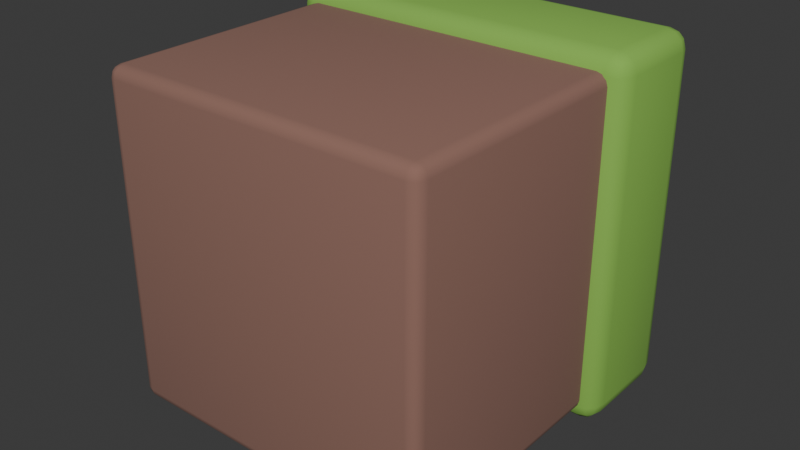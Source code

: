 # Source: grassBlock.blend  (saved by Blender 4.1.24; exported with 4.5.12 LTS)
import bpy
from mathutils import Matrix  # noqa: F401  (used for matrix-valued properties, if any)

bpy.ops.wm.read_factory_settings(use_empty=True)
scene = bpy.context.scene
scene.name = 'Scene'

# ---- collections
col_collection = bpy.data.collections.new('Collection'); scene.collection.children.link(col_collection)

# ---- materials (node trees are filled in below, after node groups)
mat_dirtmat = bpy.data.materials.new('dirtMat')
mat_dirtmat.use_transparent_shadow = False
mat_grassmat = bpy.data.materials.new('grassMat')
mat_grassmat.use_transparent_shadow = False

# ---- material node trees
mat_dirtmat.use_nodes = True; mat_dirtmat.node_tree.nodes.clear()
_N = mat_dirtmat.node_tree.nodes; _L = mat_dirtmat.node_tree.links
n0 = _N.new('ShaderNodeBsdfPrincipled'); n0.name = 'Principled BSDF'; n0.location = (10, 300)
n0.inputs[0].default_value = (0.273, 0.142, 0.1103, 1.0)
n0.inputs[2].default_value = 1.0
n1 = _N.new('ShaderNodeOutputMaterial'); n1.name = 'Material Output'; n1.location = (300, 300)
_L.new(n0.outputs[0], n1.inputs[0])
n1.is_active_output = True
mat_grassmat.use_nodes = True; mat_grassmat.node_tree.nodes.clear()
_N = mat_grassmat.node_tree.nodes; _L = mat_grassmat.node_tree.links
n0 = _N.new('ShaderNodeBsdfPrincipled'); n0.name = 'Principled BSDF'; n0.location = (10, 300)
n0.inputs[0].default_value = (0.2338, 0.4918, 0.07531, 1.0)
n0.inputs[2].default_value = 1.0
n1 = _N.new('ShaderNodeOutputMaterial'); n1.name = 'Material Output'; n1.location = (300, 300)
_L.new(n0.outputs[0], n1.inputs[0])
n1.is_active_output = True

# ---- world
world_world = bpy.data.worlds.new('World'); scene.world = world_world
world_world.use_nodes = True; world_world.node_tree.nodes.clear()
_N = world_world.node_tree.nodes; _L = world_world.node_tree.links
n0 = _N.new('ShaderNodeOutputWorld'); n0.name = 'World Output'; n0.location = (300, 300)
n1 = _N.new('ShaderNodeBackground'); n1.name = 'Background'; n1.location = (10, 300)
n1.inputs[0].default_value = (0.05088, 0.05088, 0.05088, 1.0)
_L.new(n1.outputs[0], n0.inputs[0])
n0.is_active_output = True
world_world.color = (0.05088, 0.05088, 0.05088)
world_world.use_sun_shadow = False
world_world.sun_shadow_jitter_overblur = 0.0

# ---- meshes
me_cube_007 = bpy.data.meshes.new('Cube.007')
me_cube_007.from_pydata([(-0.4267, 0.001565, 0.4267), (-0.4267, 0.03428, 0.4579), (-0.4579, 0.03428, 0.4267), (-0.4267, 0.005935, 0.4423), (-0.4423, 0.005935, 0.4267), (-0.4416, 0.01018, 0.4416), (-0.4423, 0.03428, 0.4537), (-0.4267, 0.01794, 0.4537), (-0.4416, 0.01863, 0.4497), (-0.4537, 0.01794, 0.4267), (-0.4537, 0.03428, 0.4423), (-0.4497, 0.01863, 0.4416), (-0.4267, 0.9299, 0.4579), (-0.4267, 0.9626, 0.4267), (-0.4579, 0.9299, 0.4267), (-0.4267, 0.9462, 0.4537), (-0.4423, 0.9299, 0.4537), (-0.4416, 0.9455, 0.4497), (-0.4423, 0.9582, 0.4267), (-0.4267, 0.9582, 0.4423), (-0.4416, 0.954, 0.4416), (-0.4537, 0.9299, 0.4423), (-0.4537, 0.9462, 0.4267), (-0.4497, 0.9455, 0.4416), (-0.4267, 0.001565, -0.4267), (-0.4579, 0.03428, -0.4267), (-0.4267, 0.03428, -0.4579), (-0.4423, 0.005935, -0.4267), (-0.4267, 0.005935, -0.4423), (-0.4416, 0.01018, -0.4416), (-0.4537, 0.03428, -0.4423), (-0.4537, 0.01794, -0.4267), (-0.4497, 0.01863, -0.4416), (-0.4267, 0.01794, -0.4537), (-0.4423, 0.03428, -0.4537), (-0.4416, 0.01863, -0.4497), (-0.4267, 0.9626, -0.4267), (-0.4267, 0.9299, -0.4579), (-0.4579, 0.9299, -0.4267), (-0.4267, 0.9582, -0.4423), (-0.4423, 0.9582, -0.4267), (-0.4416, 0.954, -0.4416), (-0.4423, 0.9299, -0.4537), (-0.4267, 0.9462, -0.4537), (-0.4416, 0.9455, -0.4497), (-0.4537, 0.9462, -0.4267), (-0.4537, 0.9299, -0.4423), (-0.4497, 0.9455, -0.4416), (0.4267, 0.001565, 0.4267), (0.4579, 0.03428, 0.4267), (0.4267, 0.03428, 0.4579), (0.4423, 0.005935, 0.4267), (0.4267, 0.005935, 0.4423), (0.4416, 0.01018, 0.4416), (0.4537, 0.03428, 0.4423), (0.4537, 0.01794, 0.4267), (0.4497, 0.01863, 0.4416), (0.4267, 0.01794, 0.4537), (0.4423, 0.03428, 0.4537), (0.4416, 0.01863, 0.4497), (0.4267, 0.9626, 0.4267), (0.4267, 0.9299, 0.4579), (0.4579, 0.9299, 0.4267), (0.4267, 0.9582, 0.4423), (0.4423, 0.9582, 0.4267), (0.4416, 0.954, 0.4416), (0.4423, 0.9299, 0.4537), (0.4267, 0.9462, 0.4537), (0.4416, 0.9455, 0.4497), (0.4537, 0.9462, 0.4267), (0.4537, 0.9299, 0.4423), (0.4497, 0.9455, 0.4416), (0.4267, 0.001565, -0.4267), (0.4267, 0.03428, -0.4579), (0.4579, 0.03428, -0.4267), (0.4267, 0.005935, -0.4423), (0.4423, 0.005935, -0.4267), (0.4416, 0.01018, -0.4416), (0.4423, 0.03428, -0.4537), (0.4267, 0.01794, -0.4537), (0.4416, 0.01863, -0.4497), (0.4537, 0.01794, -0.4267), (0.4537, 0.03428, -0.4423), (0.4497, 0.01863, -0.4416), (0.4267, 0.9626, -0.4267), (0.4579, 0.9299, -0.4267), (0.4267, 0.9299, -0.4579), (0.4423, 0.9582, -0.4267), (0.4267, 0.9582, -0.4423), (0.4416, 0.954, -0.4416), (0.4537, 0.9299, -0.4423), (0.4537, 0.9462, -0.4267), (0.4497, 0.9455, -0.4416), (0.4267, 0.9462, -0.4537), (0.4423, 0.9299, -0.4537), (0.4416, 0.9455, -0.4497), (-0.4479, 0.6716, 0.4479), (-0.4479, 0.7276, 0.5), (-0.5, 0.7276, 0.4479), (-0.4479, 0.679, 0.4739), (-0.4739, 0.679, 0.4479), (-0.4728, 0.6863, 0.4728), (-0.4739, 0.7276, 0.493), (-0.4479, 0.6996, 0.493), (-0.4728, 0.7008, 0.4863), (-0.493, 0.6996, 0.4479), (-0.493, 0.7276, 0.4739), (-0.4863, 0.7008, 0.4728), (-0.4479, 0.9456, 0.5), (-0.4479, 1.002, 0.4479), (-0.5, 0.9456, 0.4479), (-0.4479, 0.9735, 0.493), (-0.4739, 0.9456, 0.493), (-0.4728, 0.9724, 0.4863), (-0.4739, 0.9941, 0.4479), (-0.4479, 0.9941, 0.4739), (-0.4728, 0.9868, 0.4728), (-0.493, 0.9456, 0.4739), (-0.493, 0.9735, 0.4479), (-0.4863, 0.9724, 0.4728), (-0.4479, 0.6716, -0.4479), (-0.5, 0.7276, -0.4479), (-0.4479, 0.7276, -0.5), (-0.4739, 0.679, -0.4479), (-0.4479, 0.679, -0.4739), (-0.4728, 0.6863, -0.4728), (-0.493, 0.7276, -0.4739), (-0.493, 0.6996, -0.4479), (-0.4863, 0.7008, -0.4728), (-0.4479, 0.6996, -0.493), (-0.4739, 0.7276, -0.493), (-0.4728, 0.7008, -0.4863), (-0.4479, 1.002, -0.4479), (-0.4479, 0.9456, -0.5), (-0.5, 0.9456, -0.4479), (-0.4479, 0.9941, -0.4739), (-0.4739, 0.9941, -0.4479), (-0.4728, 0.9868, -0.4728), (-0.4739, 0.9456, -0.493), (-0.4479, 0.9735, -0.493), (-0.4728, 0.9724, -0.4863), (-0.493, 0.9735, -0.4479), (-0.493, 0.9456, -0.4739), (-0.4863, 0.9724, -0.4728), (0.4479, 0.6716, 0.4479), (0.5, 0.7276, 0.4479), (0.4479, 0.7276, 0.5), (0.4739, 0.679, 0.4479), (0.4479, 0.679, 0.4739), (0.4728, 0.6863, 0.4728), (0.493, 0.7276, 0.4739), (0.493, 0.6996, 0.4479), (0.4863, 0.7008, 0.4728), (0.4479, 0.6996, 0.493), (0.4739, 0.7276, 0.493), (0.4728, 0.7008, 0.4863), (0.4479, 1.002, 0.4479), (0.4479, 0.9456, 0.5), (0.5, 0.9456, 0.4479), (0.4479, 0.9941, 0.4739), (0.4739, 0.9941, 0.4479), (0.4728, 0.9868, 0.4728), (0.4739, 0.9456, 0.493), (0.4479, 0.9735, 0.493), (0.4728, 0.9724, 0.4863), (0.493, 0.9735, 0.4479), (0.493, 0.9456, 0.4739), (0.4863, 0.9724, 0.4728), (0.4479, 0.6716, -0.4479), (0.4479, 0.7276, -0.5), (0.5, 0.7276, -0.4479), (0.4479, 0.679, -0.4739), (0.4739, 0.679, -0.4479), (0.4728, 0.6863, -0.4728), (0.4739, 0.7276, -0.493), (0.4479, 0.6996, -0.493), (0.4728, 0.7008, -0.4863), (0.493, 0.6996, -0.4479), (0.493, 0.7276, -0.4739), (0.4863, 0.7008, -0.4728), (0.4479, 1.002, -0.4479), (0.5, 0.9456, -0.4479), (0.4479, 0.9456, -0.5), (0.4739, 0.9941, -0.4479), (0.4479, 0.9941, -0.4739), (0.4728, 0.9868, -0.4728), (0.493, 0.9456, -0.4739), (0.493, 0.9735, -0.4479), (0.4863, 0.9724, -0.4728), (0.4479, 0.9735, -0.493), (0.4739, 0.9456, -0.493), (0.4728, 0.9724, -0.4863)], [], [(50, 61, 12, 1), (74, 85, 62, 49), (84, 36, 13, 60), (2, 14, 38, 25), (26, 37, 86, 73), (0, 3, 5, 4), (3, 7, 8, 5), (1, 6, 8, 7), (6, 10, 11, 8), (2, 9, 11, 10), (9, 4, 5, 11), (5, 8, 11), (12, 15, 17, 16), (15, 19, 20, 17), (13, 18, 20, 19), (18, 22, 23, 20), (14, 21, 23, 22), (21, 16, 17, 23), (17, 20, 23), (24, 27, 29, 28), (27, 31, 32, 29), (25, 30, 32, 31), (30, 34, 35, 32), (26, 33, 35, 34), (33, 28, 29, 35), (29, 32, 35), (36, 39, 41, 40), (39, 43, 44, 41), (37, 42, 44, 43), (42, 46, 47, 44), (38, 45, 47, 46), (45, 40, 41, 47), (41, 44, 47), (48, 51, 53, 52), (51, 55, 56, 53), (49, 54, 56, 55), (54, 58, 59, 56), (50, 57, 59, 58), (57, 52, 53, 59), (53, 56, 59), (60, 63, 65, 64), (63, 67, 68, 65), (61, 66, 68, 67), (66, 70, 71, 68), (62, 69, 71, 70), (69, 64, 65, 71), (65, 68, 71), (72, 75, 77, 76), (75, 79, 80, 77), (73, 78, 80, 79), (78, 82, 83, 80), (74, 81, 83, 82), (81, 76, 77, 83), (77, 80, 83), (84, 87, 89, 88), (87, 91, 92, 89), (85, 90, 92, 91), (90, 94, 95, 92), (86, 93, 95, 94), (93, 88, 89, 95), (89, 92, 95), (24, 0, 4, 27), (27, 4, 9, 31), (31, 9, 2, 25), (1, 12, 16, 6), (6, 16, 21, 10), (10, 21, 14, 2), (13, 36, 40, 18), (18, 40, 45, 22), (22, 45, 38, 14), (37, 26, 34, 42), (42, 34, 30, 46), (46, 30, 25, 38), (72, 24, 28, 75), (75, 28, 33, 79), (79, 33, 26, 73), (36, 84, 88, 39), (39, 88, 93, 43), (43, 93, 86, 37), (85, 74, 82, 90), (90, 82, 78, 94), (94, 78, 73, 86), (48, 72, 76, 51), (51, 76, 81, 55), (55, 81, 74, 49), (84, 60, 64, 87), (87, 64, 69, 91), (91, 69, 62, 85), (61, 50, 58, 66), (66, 58, 54, 70), (70, 54, 49, 62), (0, 48, 52, 3), (3, 52, 57, 7), (7, 57, 50, 1), (60, 13, 19, 63), (63, 19, 15, 67), (67, 15, 12, 61), (24, 72, 48, 0), (146, 157, 108, 97), (170, 181, 158, 145), (180, 132, 109, 156), (98, 110, 134, 121), (122, 133, 182, 169), (96, 99, 101, 100), (99, 103, 104, 101), (97, 102, 104, 103), (102, 106, 107, 104), (98, 105, 107, 106), (105, 100, 101, 107), (101, 104, 107), (108, 111, 113, 112), (111, 115, 116, 113), (109, 114, 116, 115), (114, 118, 119, 116), (110, 117, 119, 118), (117, 112, 113, 119), (113, 116, 119), (120, 123, 125, 124), (123, 127, 128, 125), (121, 126, 128, 127), (126, 130, 131, 128), (122, 129, 131, 130), (129, 124, 125, 131), (125, 128, 131), (132, 135, 137, 136), (135, 139, 140, 137), (133, 138, 140, 139), (138, 142, 143, 140), (134, 141, 143, 142), (141, 136, 137, 143), (137, 140, 143), (144, 147, 149, 148), (147, 151, 152, 149), (145, 150, 152, 151), (150, 154, 155, 152), (146, 153, 155, 154), (153, 148, 149, 155), (149, 152, 155), (156, 159, 161, 160), (159, 163, 164, 161), (157, 162, 164, 163), (162, 166, 167, 164), (158, 165, 167, 166), (165, 160, 161, 167), (161, 164, 167), (168, 171, 173, 172), (171, 175, 176, 173), (169, 174, 176, 175), (174, 178, 179, 176), (170, 177, 179, 178), (177, 172, 173, 179), (173, 176, 179), (180, 183, 185, 184), (183, 187, 188, 185), (181, 186, 188, 187), (186, 190, 191, 188), (182, 189, 191, 190), (189, 184, 185, 191), (185, 188, 191), (120, 96, 100, 123), (123, 100, 105, 127), (127, 105, 98, 121), (97, 108, 112, 102), (102, 112, 117, 106), (106, 117, 110, 98), (109, 132, 136, 114), (114, 136, 141, 118), (118, 141, 134, 110), (133, 122, 130, 138), (138, 130, 126, 142), (142, 126, 121, 134), (168, 120, 124, 171), (171, 124, 129, 175), (175, 129, 122, 169), (132, 180, 184, 135), (135, 184, 189, 139), (139, 189, 182, 133), (181, 170, 178, 186), (186, 178, 174, 190), (190, 174, 169, 182), (144, 168, 172, 147), (147, 172, 177, 151), (151, 177, 170, 145), (180, 156, 160, 183), (183, 160, 165, 187), (187, 165, 158, 181), (157, 146, 154, 162), (162, 154, 150, 166), (166, 150, 145, 158), (96, 144, 148, 99), (99, 148, 153, 103), (103, 153, 146, 97), (156, 109, 115, 159), (159, 115, 111, 163), (163, 111, 108, 157), (120, 168, 144, 96)])
me_cube_007.polygons.foreach_set('use_smooth', [True] * 196)
me_cube_007.polygons.foreach_set('material_index', [0, 0, 0, 0, 0, 0, 0, 0, 0, 0, 0, 0, 0, 0, 0, 0, 0, 0, 0, 0, 0, 0, 0, 0, 0, 0, 0, 0, 0, 0, 0, 0, 0, 0, 0, 0, 0, 0, 0, 0, 0, 0, 0, 0, 0, 0, 0, 0, 0, 0, 0, 0, 0, 0, 0, 0, 0, 0, 0, 0, 0, 0, 0, 0, 0, 0, 0, 0, 0, 0, 0, 0, 0, 0, 0, 0, 0, 0, 0, 0, 0, 0, 0, 0, 0, 0, 0, 0, 0, 0, 0, 0, 0, 0, 0, 0, 0, 0, 1, 1, 1, 1, 1, 1, 1, 1, 1, 1, 1, 1, 1, 1, 1, 1, 1, 1, 1, 1, 1, 1, 1, 1, 1, 1, 1, 1, 1, 1, 1, 1, 1, 1, 1, 1, 1, 1, 1, 1, 1, 1, 1, 1, 1, 1, 1, 1, 1, 1, 1, 1, 1, 1, 1, 1, 1, 1, 1, 1, 1, 1, 1, 1, 1, 1, 1, 1, 1, 1, 1, 1, 1, 1, 1, 1, 1, 1, 1, 1, 1, 1, 1, 1, 1, 1, 1, 1, 1, 1, 1, 1, 1, 1, 1, 1, 1, 1])
_uv = me_cube_007.uv_layers.new(name='UVMap')
_uv.uv.foreach_set('vector', [0.3835, 0.7585, 0.6165, 0.7585, 0.6165, 0.9915, 0.3835, 0.9915, 0.3835, 0.5085, 0.6165, 0.5085, 0.6165, 0.7415, 0.3835, 0.7415, 0.6335, 0.5085, 0.8665, 0.5085, 0.8665, 0.7415, 0.6335, 0.7415, 0.3835, 0.00851, 0.6165, 0.00851, 0.6165, 0.2415, 0.3835, 0.2415, 0.3835, 0.2585, 0.6165, 0.2585, 0.6165, 0.4915, 0.3835, 0.4915, 0.1335, 0.7415, 0.1335, 0.7457, 0.1294, 0.7456, 0.1293, 0.7415, 0.1335, 0.7457, 0.1335, 0.75, 0.1294, 0.75, 0.1294, 0.7456, 0.3835, 0.9915, 0.3835, 1.0, 0.375, 0.9956, 0.375, 0.9915, 0.3835, 0.0, 0.3835, 0.004261, 0.375, 0.00444, 0.375, 0.0, 0.3835, 0.00851, 0.375, 0.00851, 0.375, 0.00444, 0.3835, 0.004261, 0.125, 0.7415, 0.1293, 0.7415, 0.1294, 0.7456, 0.125, 0.7456, 0.1294, 0.7456, 0.1294, 0.75, 0.125, 0.7456, 0.6165, 0.9915, 0.6207, 0.9915, 0.6206, 1.0, 0.6165, 1.0, 0.6207, 0.9915, 0.625, 0.9915, 0.625, 1.0, 0.6206, 1.0, 0.8665, 0.7415, 0.875, 0.7415, 0.875, 0.7456, 0.8665, 0.75, 0.625, 0.00851, 0.6207, 0.00851, 0.6206, 0.00444, 0.625, 0.00444, 0.6165, 0.00851, 0.6165, 0.004261, 0.6206, 0.00444, 0.6207, 0.00851, 0.6165, 0.004261, 0.6165, 0.0, 0.6206, 0.0, 0.6206, 0.00444, 0.6206, 0.0, 0.625, 0.00444, 0.6206, 0.00444, 0.1335, 0.5085, 0.1293, 0.5085, 0.1294, 0.5044, 0.1335, 0.5043, 0.1293, 0.5085, 0.125, 0.5085, 0.125, 0.5044, 0.1294, 0.5044, 0.3835, 0.2415, 0.3835, 0.2457, 0.375, 0.2456, 0.375, 0.2415, 0.3835, 0.2457, 0.3835, 0.2543, 0.375, 0.2544, 0.375, 0.2456, 0.3835, 0.2585, 0.375, 0.2585, 0.375, 0.2544, 0.3835, 0.2543, 0.1335, 0.5, 0.1335, 0.5043, 0.1294, 0.5044, 0.1294, 0.5, 0.1294, 0.5044, 0.125, 0.5044, 0.1294, 0.5, 0.8665, 0.5085, 0.8665, 0.5, 0.875, 0.5044, 0.875, 0.5085, 0.625, 0.2585, 0.6207, 0.2585, 0.6206, 0.2544, 0.625, 0.25, 0.6165, 0.2585, 0.6165, 0.2543, 0.6206, 0.2544, 0.6207, 0.2585, 0.6165, 0.2543, 0.6165, 0.2457, 0.6206, 0.2456, 0.6206, 0.2544, 0.6165, 0.2415, 0.6207, 0.2415, 0.6206, 0.2456, 0.6165, 0.2457, 0.6207, 0.2415, 0.625, 0.2415, 0.625, 0.2456, 0.6206, 0.2456, 0.625, 0.2456, 0.6206, 0.2478, 0.6206, 0.2456, 0.3665, 0.7415, 0.3707, 0.7415, 0.3706, 0.7456, 0.3665, 0.7457, 0.3707, 0.7415, 0.3793, 0.7415, 0.3794, 0.7456, 0.3706, 0.7456, 0.3835, 0.7415, 0.3835, 0.7457, 0.3794, 0.7456, 0.3793, 0.7415, 0.3835, 0.7457, 0.3835, 0.7543, 0.375, 0.7544, 0.3794, 0.7456, 0.3835, 0.7585, 0.375, 0.7585, 0.375, 0.7544, 0.3835, 0.7543, 0.3665, 0.75, 0.3665, 0.7457, 0.3706, 0.7456, 0.3706, 0.75, 0.3706, 0.7456, 0.3728, 0.7456, 0.3706, 0.75, 0.6335, 0.7415, 0.6335, 0.75, 0.6294, 0.75, 0.6293, 0.7415, 0.625, 0.7585, 0.6207, 0.7585, 0.6206, 0.7544, 0.625, 0.7544, 0.6165, 0.7585, 0.6165, 0.7543, 0.6206, 0.7544, 0.6207, 0.7585, 0.6165, 0.7543, 0.6165, 0.7457, 0.6206, 0.7456, 0.6206, 0.7544, 0.6165, 0.7415, 0.6207, 0.7415, 0.6206, 0.7456, 0.6165, 0.7457, 0.6207, 0.7415, 0.6293, 0.7415, 0.6294, 0.75, 0.6206, 0.7456, 0.625, 0.7544, 0.6206, 0.7544, 0.6206, 0.7522, 0.3665, 0.5085, 0.3665, 0.5043, 0.3706, 0.5044, 0.3707, 0.5085, 0.3665, 0.5043, 0.3665, 0.5, 0.3706, 0.5, 0.3706, 0.5044, 0.3835, 0.4915, 0.3835, 0.4957, 0.375, 0.4956, 0.375, 0.4915, 0.3835, 0.4957, 0.3835, 0.5043, 0.3794, 0.5044, 0.375, 0.4956, 0.3835, 0.5085, 0.3793, 0.5085, 0.3794, 0.5044, 0.3835, 0.5043, 0.3793, 0.5085, 0.3707, 0.5085, 0.3706, 0.5044, 0.3794, 0.5044, 0.3706, 0.5044, 0.3706, 0.5, 0.3728, 0.5044, 0.6335, 0.5085, 0.6293, 0.5085, 0.6294, 0.5, 0.6335, 0.5, 0.6293, 0.5085, 0.6207, 0.5085, 0.6206, 0.5044, 0.6294, 0.5, 0.6165, 0.5085, 0.6165, 0.5043, 0.6206, 0.5044, 0.6207, 0.5085, 0.6165, 0.5043, 0.6165, 0.4957, 0.6206, 0.4956, 0.6206, 0.5044, 0.6165, 0.4915, 0.6207, 0.4915, 0.6206, 0.4956, 0.6165, 0.4957, 0.6207, 0.4915, 0.625, 0.4915, 0.625, 0.4956, 0.6206, 0.4956, 0.625, 0.4956, 0.6206, 0.4978, 0.6206, 0.4956, 0.1335, 0.5085, 0.1335, 0.7415, 0.1293, 0.7415, 0.1293, 0.5085, 0.1293, 0.5085, 0.1293, 0.7415, 0.125, 0.7415, 0.125, 0.5085, 0.375, 0.2415, 0.375, 0.00851, 0.3835, 0.00851, 0.3835, 0.2415, 0.3835, 0.9915, 0.6165, 0.9915, 0.6165, 1.0, 0.3835, 1.0, 0.3835, 0.0, 0.6165, 0.0, 0.6165, 0.004261, 0.3835, 0.004261, 0.3835, 0.004261, 0.6165, 0.004261, 0.6165, 0.00851, 0.3835, 0.00851, 0.8665, 0.7415, 0.8665, 0.5085, 0.875, 0.5085, 0.875, 0.7415, 0.625, 0.00851, 0.625, 0.2415, 0.6207, 0.2415, 0.6207, 0.00851, 0.6207, 0.00851, 0.6207, 0.2415, 0.6165, 0.2415, 0.6165, 0.00851, 0.6165, 0.2585, 0.3835, 0.2585, 0.3835, 0.2543, 0.6165, 0.2543, 0.6165, 0.2543, 0.3835, 0.2543, 0.3835, 0.2457, 0.6165, 0.2457, 0.6165, 0.2457, 0.3835, 0.2457, 0.3835, 0.2415, 0.6165, 0.2415, 0.3665, 0.5085, 0.1335, 0.5085, 0.1335, 0.5043, 0.3665, 0.5043, 0.3665, 0.5043, 0.1335, 0.5043, 0.1335, 0.5, 0.3665, 0.5, 0.375, 0.4915, 0.375, 0.2585, 0.3835, 0.2585, 0.3835, 0.4915, 0.8665, 0.5085, 0.6335, 0.5085, 0.6335, 0.5, 0.8665, 0.5, 0.625, 0.2585, 0.625, 0.4915, 0.6207, 0.4915, 0.6207, 0.2585, 0.6207, 0.2585, 0.6207, 0.4915, 0.6165, 0.4915, 0.6165, 0.2585, 0.6165, 0.5085, 0.3835, 0.5085, 0.3835, 0.5043, 0.6165, 0.5043, 0.6165, 0.5043, 0.3835, 0.5043, 0.3835, 0.4957, 0.6165, 0.4957, 0.6165, 0.4957, 0.3835, 0.4957, 0.3835, 0.4915, 0.6165, 0.4915, 0.3665, 0.7415, 0.3665, 0.5085, 0.3707, 0.5085, 0.3707, 0.7415, 0.3707, 0.7415, 0.3707, 0.5085, 0.3793, 0.5085, 0.3793, 0.7415, 0.3793, 0.7415, 0.3793, 0.5085, 0.3835, 0.5085, 0.3835, 0.7415, 0.6335, 0.5085, 0.6335, 0.7415, 0.6293, 0.7415, 0.6293, 0.5085, 0.6293, 0.5085, 0.6293, 0.7415, 0.6207, 0.7415, 0.6207, 0.5085, 0.6207, 0.5085, 0.6207, 0.7415, 0.6165, 0.7415, 0.6165, 0.5085, 0.6165, 0.7585, 0.3835, 0.7585, 0.3835, 0.7543, 0.6165, 0.7543, 0.6165, 0.7543, 0.3835, 0.7543, 0.3835, 0.7457, 0.6165, 0.7457, 0.6165, 0.7457, 0.3835, 0.7457, 0.3835, 0.7415, 0.6165, 0.7415, 0.1335, 0.7415, 0.3665, 0.7415, 0.3665, 0.7457, 0.1335, 0.7457, 0.1335, 0.7457, 0.3665, 0.7457, 0.3665, 0.75, 0.1335, 0.75, 0.375, 0.9915, 0.375, 0.7585, 0.3835, 0.7585, 0.3835, 0.9915, 0.6335, 0.7415, 0.8665, 0.7415, 0.8665, 0.75, 0.6335, 0.75, 0.625, 0.7585, 0.625, 0.9915, 0.6207, 0.9915, 0.6207, 0.7585, 0.6207, 0.7585, 0.6207, 0.9915, 0.6165, 0.9915, 0.6165, 0.7585, 0.1335, 0.5085, 0.3665, 0.5085, 0.3665, 0.7415, 0.1335, 0.7415, 0.4174, 0.763, 0.5826, 0.763, 0.5826, 0.987, 0.4174, 0.987, 0.4174, 0.513, 0.5826, 0.513, 0.5826, 0.737, 0.4174, 0.737, 0.638, 0.513, 0.862, 0.513, 0.862, 0.737, 0.638, 0.737, 0.4174, 0.01302, 0.5826, 0.01302, 0.5826, 0.237, 0.4174, 0.237, 0.4174, 0.263, 0.5826, 0.263, 0.5826, 0.487, 0.4174, 0.487, 0.138, 0.737, 0.138, 0.7435, 0.1318, 0.7432, 0.1315, 0.737, 0.138, 0.7435, 0.138, 0.75, 0.1318, 0.75, 0.1318, 0.7432, 0.4174, 0.987, 0.4174, 1.0, 0.375, 0.9932, 0.375, 0.987, 0.4174, 0.0, 0.4174, 0.006518, 0.375, 0.006793, 0.375, 0.0, 0.4174, 0.01302, 0.375, 0.01302, 0.375, 0.006793, 0.4174, 0.006518, 0.125, 0.737, 0.1315, 0.737, 0.1318, 0.7432, 0.125, 0.7432, 0.1318, 0.7432, 0.1318, 0.75, 0.125, 0.7432, 0.5826, 0.987, 0.6038, 0.987, 0.6029, 1.0, 0.5826, 1.0, 0.6038, 0.987, 0.625, 0.987, 0.625, 1.0, 0.6029, 1.0, 0.862, 0.737, 0.875, 0.737, 0.875, 0.7432, 0.862, 0.75, 0.625, 0.01302, 0.6038, 0.01302, 0.6029, 0.006793, 0.625, 0.006793, 0.5826, 0.01302, 0.5826, 0.006518, 0.6029, 0.006793, 0.6038, 0.01302, 0.5826, 0.006518, 0.5826, 0.0, 0.6029, 0.0, 0.6029, 0.006793, 0.6029, 0.0, 0.625, 0.006793, 0.6029, 0.006793, 0.138, 0.513, 0.1315, 0.513, 0.1318, 0.5068, 0.138, 0.5065, 0.1315, 0.513, 0.125, 0.513, 0.125, 0.5068, 0.1318, 0.5068, 0.4174, 0.237, 0.4174, 0.2435, 0.375, 0.2432, 0.375, 0.237, 0.4174, 0.2435, 0.4174, 0.2565, 0.375, 0.2568, 0.375, 0.2432, 0.4174, 0.263, 0.375, 0.263, 0.375, 0.2568, 0.4174, 0.2565, 0.138, 0.5, 0.138, 0.5065, 0.1318, 0.5068, 0.1318, 0.5, 0.1318, 0.5068, 0.125, 0.5068, 0.1318, 0.5, 0.862, 0.513, 0.862, 0.5, 0.875, 0.5068, 0.875, 0.513, 0.625, 0.263, 0.6038, 0.263, 0.6029, 0.2568, 0.625, 0.25, 0.5826, 0.263, 0.5826, 0.2565, 0.6029, 0.2568, 0.6038, 0.263, 0.5826, 0.2565, 0.5826, 0.2435, 0.6029, 0.2432, 0.6029, 0.2568, 0.5826, 0.237, 0.6038, 0.237, 0.6029, 0.2432, 0.5826, 0.2435, 0.6038, 0.237, 0.625, 0.237, 0.625, 0.2432, 0.6029, 0.2432, 0.625, 0.2432, 0.6029, 0.2466, 0.6029, 0.2432, 0.362, 0.737, 0.3685, 0.737, 0.3682, 0.7432, 0.362, 0.7435, 0.3685, 0.737, 0.3962, 0.737, 0.3971, 0.7432, 0.3682, 0.7432, 0.4174, 0.737, 0.4174, 0.7435, 0.3971, 0.7432, 0.3962, 0.737, 0.4174, 0.7435, 0.4174, 0.7565, 0.375, 0.7568, 0.3971, 0.7432, 0.4174, 0.763, 0.375, 0.763, 0.375, 0.7568, 0.4174, 0.7565, 0.362, 0.75, 0.362, 0.7435, 0.3682, 0.7432, 0.3682, 0.75, 0.3682, 0.7432, 0.3716, 0.7432, 0.3682, 0.75, 0.638, 0.737, 0.638, 0.75, 0.6318, 0.75, 0.6315, 0.737, 0.625, 0.763, 0.6038, 0.763, 0.6029, 0.7568, 0.625, 0.7568, 0.5826, 0.763, 0.5826, 0.7565, 0.6029, 0.7568, 0.6038, 0.763, 0.5826, 0.7565, 0.5826, 0.7435, 0.6029, 0.7432, 0.6029, 0.7568, 0.5826, 0.737, 0.6038, 0.737, 0.6029, 0.7432, 0.5826, 0.7435, 0.6038, 0.737, 0.6315, 0.737, 0.6318, 0.75, 0.6029, 0.7432, 0.625, 0.7568, 0.6029, 0.7568, 0.6029, 0.7534, 0.362, 0.513, 0.362, 0.5065, 0.3682, 0.5068, 0.3685, 0.513, 0.362, 0.5065, 0.362, 0.5, 0.3682, 0.5, 0.3682, 0.5068, 0.4174, 0.487, 0.4174, 0.4935, 0.375, 0.4932, 0.375, 0.487, 0.4174, 0.4935, 0.4174, 0.5065, 0.3971, 0.5068, 0.375, 0.4932, 0.4174, 0.513, 0.3962, 0.513, 0.3971, 0.5068, 0.4174, 0.5065, 0.3962, 0.513, 0.3685, 0.513, 0.3682, 0.5068, 0.3971, 0.5068, 0.3682, 0.5068, 0.3682, 0.5, 0.3716, 0.5068, 0.638, 0.513, 0.6315, 0.513, 0.6318, 0.5, 0.638, 0.5, 0.6315, 0.513, 0.6038, 0.513, 0.6029, 0.5068, 0.6318, 0.5, 0.5826, 0.513, 0.5826, 0.5065, 0.6029, 0.5068, 0.6038, 0.513, 0.5826, 0.5065, 0.5826, 0.4935, 0.6029, 0.4932, 0.6029, 0.5068, 0.5826, 0.487, 0.6038, 0.487, 0.6029, 0.4932, 0.5826, 0.4935, 0.6038, 0.487, 0.625, 0.487, 0.625, 0.4932, 0.6029, 0.4932, 0.625, 0.4932, 0.6029, 0.4966, 0.6029, 0.4932, 0.138, 0.513, 0.138, 0.737, 0.1315, 0.737, 0.1315, 0.513, 0.1315, 0.513, 0.1315, 0.737, 0.125, 0.737, 0.125, 0.513, 0.375, 0.237, 0.375, 0.01302, 0.4174, 0.01302, 0.4174, 0.237, 0.4174, 0.987, 0.5826, 0.987, 0.5826, 1.0, 0.4174, 1.0, 0.4174, 0.0, 0.5826, 0.0, 0.5826, 0.006518, 0.4174, 0.006518, 0.4174, 0.006518, 0.5826, 0.006518, 0.5826, 0.01302, 0.4174, 0.01302, 0.862, 0.737, 0.862, 0.513, 0.875, 0.513, 0.875, 0.737, 0.625, 0.01302, 0.625, 0.237, 0.6038, 0.237, 0.6038, 0.01302, 0.6038, 0.01302, 0.6038, 0.237, 0.5826, 0.237, 0.5826, 0.01302, 0.5826, 0.263, 0.4174, 0.263, 0.4174, 0.2565, 0.5826, 0.2565, 0.5826, 0.2565, 0.4174, 0.2565, 0.4174, 0.2435, 0.5826, 0.2435, 0.5826, 0.2435, 0.4174, 0.2435, 0.4174, 0.237, 0.5826, 0.237, 0.362, 0.513, 0.138, 0.513, 0.138, 0.5065, 0.362, 0.5065, 0.362, 0.5065, 0.138, 0.5065, 0.138, 0.5, 0.362, 0.5, 0.375, 0.487, 0.375, 0.263, 0.4174, 0.263, 0.4174, 0.487, 0.862, 0.513, 0.638, 0.513, 0.638, 0.5, 0.862, 0.5, 0.625, 0.263, 0.625, 0.487, 0.6038, 0.487, 0.6038, 0.263, 0.6038, 0.263, 0.6038, 0.487, 0.5826, 0.487, 0.5826, 0.263, 0.5826, 0.513, 0.4174, 0.513, 0.4174, 0.5065, 0.5826, 0.5065, 0.5826, 0.5065, 0.4174, 0.5065, 0.4174, 0.4935, 0.5826, 0.4935, 0.5826, 0.4935, 0.4174, 0.4935, 0.4174, 0.487, 0.5826, 0.487, 0.362, 0.737, 0.362, 0.513, 0.3685, 0.513, 0.3685, 0.737, 0.3685, 0.737, 0.3685, 0.513, 0.3962, 0.513, 0.3962, 0.737, 0.3962, 0.737, 0.3962, 0.513, 0.4174, 0.513, 0.4174, 0.737, 0.638, 0.513, 0.638, 0.737, 0.6315, 0.737, 0.6315, 0.513, 0.6315, 0.513, 0.6315, 0.737, 0.6038, 0.737, 0.6038, 0.513, 0.6038, 0.513, 0.6038, 0.737, 0.5826, 0.737, 0.5826, 0.513, 0.5826, 0.763, 0.4174, 0.763, 0.4174, 0.7565, 0.5826, 0.7565, 0.5826, 0.7565, 0.4174, 0.7565, 0.4174, 0.7435, 0.5826, 0.7435, 0.5826, 0.7435, 0.4174, 0.7435, 0.4174, 0.737, 0.5826, 0.737, 0.138, 0.737, 0.362, 0.737, 0.362, 0.7435, 0.138, 0.7435, 0.138, 0.7435, 0.362, 0.7435, 0.362, 0.75, 0.138, 0.75, 0.375, 0.987, 0.375, 0.763, 0.4174, 0.763, 0.4174, 0.987, 0.638, 0.737, 0.862, 0.737, 0.862, 0.75, 0.638, 0.75, 0.625, 0.763, 0.625, 0.987, 0.6038, 0.987, 0.6038, 0.763, 0.6038, 0.763, 0.6038, 0.987, 0.5826, 0.987, 0.5826, 0.763, 0.138, 0.513, 0.362, 0.513, 0.362, 0.737, 0.138, 0.737])
me_cube_007.materials.append(mat_dirtmat)
me_cube_007.materials.append(mat_grassmat)
me_cube_007.update()

# ---- objects
ob_grassblock = bpy.data.objects.new('grassBlock', me_cube_007)

# ---- transforms, parenting, visibility, modifiers, constraints
ob_grassblock.location = (0.0, 0.0, 0.0)

# ---- collection membership
col_collection.objects.link(ob_grassblock)

# ---- scene / render settings (as saved in the file)
scene.frame_start = 1; scene.frame_end = 250; scene.frame_set(1)
scene.render.engine = 'BLENDER_EEVEE_NEXT'
scene.cycles.sampling_pattern = 'TABULATED_SOBOL'
scene.eevee.ray_tracing_options.trace_max_roughness = 0.0
bpy.context.view_layer.update()

# ---- added for rendering (the .blend has no active camera and no usable light): camera, sun
cam_auto = bpy.data.cameras.new('AutoCamera')
cam_auto.lens = 50.0
cam_auto.sensor_width = 36.0
cam_auto.clip_end = 1000.0
ob_auto_camera = bpy.data.objects.new('AutoCamera', cam_auto)
scene.collection.objects.link(ob_auto_camera)
ob_auto_camera.location = (1.60254, -1.42148, 1.28203)
ob_auto_camera.rotation_euler = (1.09748, -7.21219e-08, 0.694738)
scene.camera = ob_auto_camera
light_auto_sun = bpy.data.lights.new('AutoSun', 'SUN')
light_auto_sun.energy = 3.0
light_auto_sun.angle = 0.0523599
ob_auto_sun = bpy.data.objects.new('AutoSun', light_auto_sun)
scene.collection.objects.link(ob_auto_sun)
ob_auto_sun.rotation_euler = (0.872665, 0.174533, 0.523599)
bpy.context.view_layer.update()
